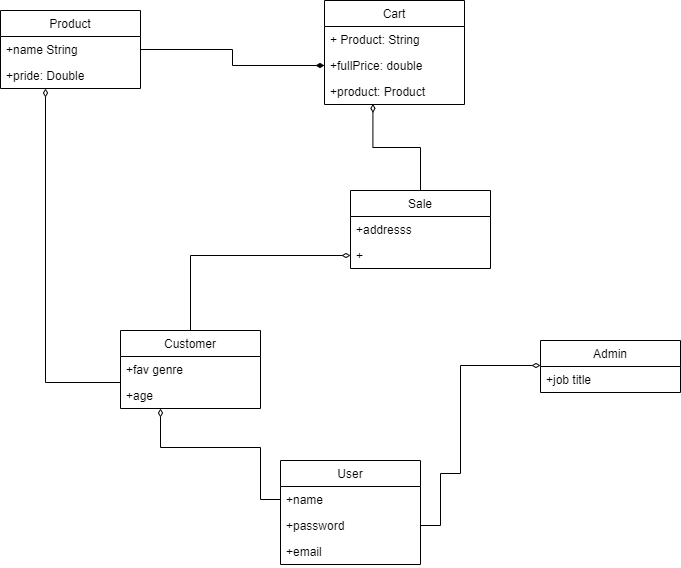

The diagram above was exported from draw.io. Its source (the exported page's mxGraphModel, read from the mxfile embedded in the PNG):
<mxGraphModel dx="1038" dy="579" grid="1" gridSize="10" guides="1" tooltips="1" connect="1" arrows="1" fold="1" page="1" pageScale="1" pageWidth="827" pageHeight="1169" math="0" shadow="0">
  <root>
    <mxCell id="0" />
    <mxCell id="1" parent="0" />
    <mxCell id="i8gbZ27JwEL79ZsHU9Jl-17" style="edgeStyle=orthogonalEdgeStyle;rounded=0;orthogonalLoop=1;jettySize=auto;html=1;entryX=0;entryY=0.5;entryDx=0;entryDy=0;endArrow=diamondThin;endFill=1;" edge="1" parent="1" source="SaTwe6qx9u7X8MIinFH5-1" target="i8gbZ27JwEL79ZsHU9Jl-11">
      <mxGeometry relative="1" as="geometry" />
    </mxCell>
    <mxCell id="SaTwe6qx9u7X8MIinFH5-1" value="Product" style="swimlane;fontStyle=0;childLayout=stackLayout;horizontal=1;startSize=26;fillColor=none;horizontalStack=0;resizeParent=1;resizeParentMax=0;resizeLast=0;collapsible=1;marginBottom=0;" parent="1" vertex="1">
      <mxGeometry x="20" y="100" width="140" height="78" as="geometry" />
    </mxCell>
    <mxCell id="SaTwe6qx9u7X8MIinFH5-2" value="+name String" style="text;strokeColor=none;fillColor=none;align=left;verticalAlign=top;spacingLeft=4;spacingRight=4;overflow=hidden;rotatable=0;points=[[0,0.5],[1,0.5]];portConstraint=eastwest;" parent="SaTwe6qx9u7X8MIinFH5-1" vertex="1">
      <mxGeometry y="26" width="140" height="26" as="geometry" />
    </mxCell>
    <mxCell id="SaTwe6qx9u7X8MIinFH5-3" value="+pride: Double" style="text;strokeColor=none;fillColor=none;align=left;verticalAlign=top;spacingLeft=4;spacingRight=4;overflow=hidden;rotatable=0;points=[[0,0.5],[1,0.5]];portConstraint=eastwest;" parent="SaTwe6qx9u7X8MIinFH5-1" vertex="1">
      <mxGeometry y="52" width="140" height="26" as="geometry" />
    </mxCell>
    <mxCell id="i8gbZ27JwEL79ZsHU9Jl-30" style="edgeStyle=orthogonalEdgeStyle;rounded=0;orthogonalLoop=1;jettySize=auto;html=1;entryX=0;entryY=0.5;entryDx=0;entryDy=0;endArrow=diamondThin;endFill=0;" edge="1" parent="1" source="SaTwe6qx9u7X8MIinFH5-8" target="i8gbZ27JwEL79ZsHU9Jl-20">
      <mxGeometry relative="1" as="geometry" />
    </mxCell>
    <mxCell id="i8gbZ27JwEL79ZsHU9Jl-32" style="edgeStyle=orthogonalEdgeStyle;rounded=0;orthogonalLoop=1;jettySize=auto;html=1;endArrow=diamondThin;endFill=0;" edge="1" parent="1" source="SaTwe6qx9u7X8MIinFH5-8" target="SaTwe6qx9u7X8MIinFH5-3">
      <mxGeometry relative="1" as="geometry">
        <mxPoint x="65.22000000000003" y="205.404" as="targetPoint" />
        <Array as="points">
          <mxPoint x="65" y="472" />
        </Array>
      </mxGeometry>
    </mxCell>
    <mxCell id="SaTwe6qx9u7X8MIinFH5-8" value="Customer" style="swimlane;fontStyle=0;childLayout=stackLayout;horizontal=1;startSize=26;fillColor=none;horizontalStack=0;resizeParent=1;resizeParentMax=0;resizeLast=0;collapsible=1;marginBottom=0;" parent="1" vertex="1">
      <mxGeometry x="140" y="420" width="140" height="78" as="geometry" />
    </mxCell>
    <mxCell id="SaTwe6qx9u7X8MIinFH5-9" value="+fav genre" style="text;strokeColor=none;fillColor=none;align=left;verticalAlign=top;spacingLeft=4;spacingRight=4;overflow=hidden;rotatable=0;points=[[0,0.5],[1,0.5]];portConstraint=eastwest;" parent="SaTwe6qx9u7X8MIinFH5-8" vertex="1">
      <mxGeometry y="26" width="140" height="26" as="geometry" />
    </mxCell>
    <mxCell id="SaTwe6qx9u7X8MIinFH5-10" value="+age" style="text;strokeColor=none;fillColor=none;align=left;verticalAlign=top;spacingLeft=4;spacingRight=4;overflow=hidden;rotatable=0;points=[[0,0.5],[1,0.5]];portConstraint=eastwest;" parent="SaTwe6qx9u7X8MIinFH5-8" vertex="1">
      <mxGeometry y="52" width="140" height="26" as="geometry" />
    </mxCell>
    <mxCell id="i8gbZ27JwEL79ZsHU9Jl-1" value="Admin" style="swimlane;fontStyle=0;childLayout=stackLayout;horizontal=1;startSize=26;fillColor=none;horizontalStack=0;resizeParent=1;resizeParentMax=0;resizeLast=0;collapsible=1;marginBottom=0;" vertex="1" parent="1">
      <mxGeometry x="560" y="430" width="140" height="52" as="geometry" />
    </mxCell>
    <mxCell id="i8gbZ27JwEL79ZsHU9Jl-2" value="+job title" style="text;strokeColor=none;fillColor=none;align=left;verticalAlign=top;spacingLeft=4;spacingRight=4;overflow=hidden;rotatable=0;points=[[0,0.5],[1,0.5]];portConstraint=eastwest;" vertex="1" parent="i8gbZ27JwEL79ZsHU9Jl-1">
      <mxGeometry y="26" width="140" height="26" as="geometry" />
    </mxCell>
    <mxCell id="i8gbZ27JwEL79ZsHU9Jl-9" value="Cart" style="swimlane;fontStyle=0;childLayout=stackLayout;horizontal=1;startSize=26;fillColor=none;horizontalStack=0;resizeParent=1;resizeParentMax=0;resizeLast=0;collapsible=1;marginBottom=0;" vertex="1" parent="1">
      <mxGeometry x="344" y="90" width="140" height="104" as="geometry" />
    </mxCell>
    <mxCell id="i8gbZ27JwEL79ZsHU9Jl-10" value="+ Product: String" style="text;strokeColor=none;fillColor=none;align=left;verticalAlign=top;spacingLeft=4;spacingRight=4;overflow=hidden;rotatable=0;points=[[0,0.5],[1,0.5]];portConstraint=eastwest;" vertex="1" parent="i8gbZ27JwEL79ZsHU9Jl-9">
      <mxGeometry y="26" width="140" height="26" as="geometry" />
    </mxCell>
    <mxCell id="i8gbZ27JwEL79ZsHU9Jl-11" value="+fullPrice: double" style="text;strokeColor=none;fillColor=none;align=left;verticalAlign=top;spacingLeft=4;spacingRight=4;overflow=hidden;rotatable=0;points=[[0,0.5],[1,0.5]];portConstraint=eastwest;" vertex="1" parent="i8gbZ27JwEL79ZsHU9Jl-9">
      <mxGeometry y="52" width="140" height="26" as="geometry" />
    </mxCell>
    <mxCell id="i8gbZ27JwEL79ZsHU9Jl-12" value="+product: Product" style="text;strokeColor=none;fillColor=none;align=left;verticalAlign=top;spacingLeft=4;spacingRight=4;overflow=hidden;rotatable=0;points=[[0,0.5],[1,0.5]];portConstraint=eastwest;" vertex="1" parent="i8gbZ27JwEL79ZsHU9Jl-9">
      <mxGeometry y="78" width="140" height="26" as="geometry" />
    </mxCell>
    <mxCell id="i8gbZ27JwEL79ZsHU9Jl-22" style="edgeStyle=orthogonalEdgeStyle;rounded=0;orthogonalLoop=1;jettySize=auto;html=1;endArrow=diamondThin;endFill=0;entryX=0.346;entryY=0.977;entryDx=0;entryDy=0;entryPerimeter=0;" edge="1" parent="1" source="i8gbZ27JwEL79ZsHU9Jl-18" target="i8gbZ27JwEL79ZsHU9Jl-12">
      <mxGeometry relative="1" as="geometry">
        <mxPoint x="400" y="210" as="targetPoint" />
      </mxGeometry>
    </mxCell>
    <mxCell id="i8gbZ27JwEL79ZsHU9Jl-18" value="Sale" style="swimlane;fontStyle=0;childLayout=stackLayout;horizontal=1;startSize=26;fillColor=none;horizontalStack=0;resizeParent=1;resizeParentMax=0;resizeLast=0;collapsible=1;marginBottom=0;" vertex="1" parent="1">
      <mxGeometry x="370" y="280" width="140" height="78" as="geometry" />
    </mxCell>
    <mxCell id="i8gbZ27JwEL79ZsHU9Jl-19" value="+addresss" style="text;strokeColor=none;fillColor=none;align=left;verticalAlign=top;spacingLeft=4;spacingRight=4;overflow=hidden;rotatable=0;points=[[0,0.5],[1,0.5]];portConstraint=eastwest;" vertex="1" parent="i8gbZ27JwEL79ZsHU9Jl-18">
      <mxGeometry y="26" width="140" height="26" as="geometry" />
    </mxCell>
    <mxCell id="i8gbZ27JwEL79ZsHU9Jl-20" value="+ " style="text;strokeColor=none;fillColor=none;align=left;verticalAlign=top;spacingLeft=4;spacingRight=4;overflow=hidden;rotatable=0;points=[[0,0.5],[1,0.5]];portConstraint=eastwest;" vertex="1" parent="i8gbZ27JwEL79ZsHU9Jl-18">
      <mxGeometry y="52" width="140" height="26" as="geometry" />
    </mxCell>
    <mxCell id="i8gbZ27JwEL79ZsHU9Jl-23" value="User" style="swimlane;fontStyle=0;childLayout=stackLayout;horizontal=1;startSize=26;fillColor=none;horizontalStack=0;resizeParent=1;resizeParentMax=0;resizeLast=0;collapsible=1;marginBottom=0;" vertex="1" parent="1">
      <mxGeometry x="300" y="550" width="140" height="104" as="geometry" />
    </mxCell>
    <mxCell id="i8gbZ27JwEL79ZsHU9Jl-24" value="+name" style="text;strokeColor=none;fillColor=none;align=left;verticalAlign=top;spacingLeft=4;spacingRight=4;overflow=hidden;rotatable=0;points=[[0,0.5],[1,0.5]];portConstraint=eastwest;" vertex="1" parent="i8gbZ27JwEL79ZsHU9Jl-23">
      <mxGeometry y="26" width="140" height="26" as="geometry" />
    </mxCell>
    <mxCell id="i8gbZ27JwEL79ZsHU9Jl-25" value="+password" style="text;strokeColor=none;fillColor=none;align=left;verticalAlign=top;spacingLeft=4;spacingRight=4;overflow=hidden;rotatable=0;points=[[0,0.5],[1,0.5]];portConstraint=eastwest;" vertex="1" parent="i8gbZ27JwEL79ZsHU9Jl-23">
      <mxGeometry y="52" width="140" height="26" as="geometry" />
    </mxCell>
    <mxCell id="i8gbZ27JwEL79ZsHU9Jl-26" value="+email" style="text;strokeColor=none;fillColor=none;align=left;verticalAlign=top;spacingLeft=4;spacingRight=4;overflow=hidden;rotatable=0;points=[[0,0.5],[1,0.5]];portConstraint=eastwest;" vertex="1" parent="i8gbZ27JwEL79ZsHU9Jl-23">
      <mxGeometry y="78" width="140" height="26" as="geometry" />
    </mxCell>
    <mxCell id="i8gbZ27JwEL79ZsHU9Jl-28" style="edgeStyle=orthogonalEdgeStyle;rounded=0;orthogonalLoop=1;jettySize=auto;html=1;endArrow=diamondThin;endFill=0;" edge="1" parent="1" source="i8gbZ27JwEL79ZsHU9Jl-24" target="SaTwe6qx9u7X8MIinFH5-10">
      <mxGeometry relative="1" as="geometry">
        <mxPoint x="180" y="524" as="targetPoint" />
        <Array as="points">
          <mxPoint x="280" y="589" />
          <mxPoint x="280" y="537" />
          <mxPoint x="180" y="537" />
        </Array>
      </mxGeometry>
    </mxCell>
    <mxCell id="i8gbZ27JwEL79ZsHU9Jl-29" style="rounded=0;orthogonalLoop=1;jettySize=auto;html=1;endArrow=diamondThin;endFill=0;edgeStyle=orthogonalEdgeStyle;" edge="1" parent="1" source="i8gbZ27JwEL79ZsHU9Jl-25">
      <mxGeometry relative="1" as="geometry">
        <mxPoint x="560" y="455" as="targetPoint" />
        <Array as="points">
          <mxPoint x="460" y="615" />
          <mxPoint x="460" y="563" />
          <mxPoint x="480" y="563" />
        </Array>
      </mxGeometry>
    </mxCell>
  </root>
</mxGraphModel>